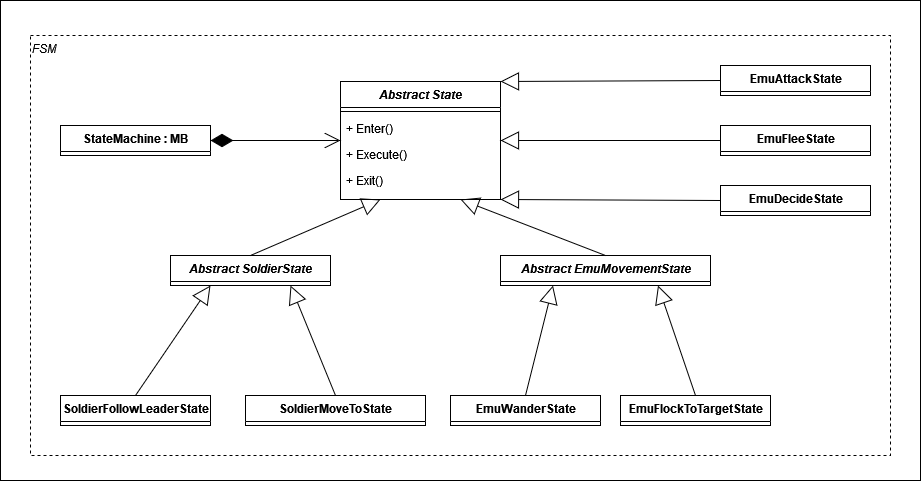

The diagram above was exported from draw.io. Its source (the exported page's mxGraphModel, read from the mxfile embedded in the PNG):
<mxGraphModel dx="2691" dy="7" grid="1" gridSize="10" guides="1" tooltips="1" connect="1" arrows="1" fold="1" page="1" pageScale="1" pageWidth="1100" pageHeight="850" background="none" math="0" shadow="0">
  <root>
    <mxCell id="0" />
    <mxCell id="1" parent="0" />
    <mxCell id="2" value="" style="rounded=0;whiteSpace=wrap;html=1;" vertex="1" parent="1">
      <mxGeometry x="970" y="1995" width="920" height="480" as="geometry" />
    </mxCell>
    <mxCell id="3" value="&lt;i&gt;FSM&lt;/i&gt;" style="rounded=0;whiteSpace=wrap;html=1;verticalAlign=top;dashed=1;align=left;" vertex="1" parent="1">
      <mxGeometry x="1000" y="2030" width="860" height="420" as="geometry" />
    </mxCell>
    <mxCell id="4" value="&lt;i&gt;Abstract State&lt;/i&gt;" style="swimlane;html=1;fontStyle=1;align=center;verticalAlign=top;childLayout=stackLayout;horizontal=1;startSize=26;horizontalStack=0;resizeParent=1;resizeLast=0;collapsible=1;marginBottom=0;swimlaneFillColor=#ffffff;rounded=0;shadow=0;comic=0;labelBackgroundColor=none;strokeWidth=1;fillColor=none;fontFamily=Helvetica;fontSize=12" vertex="1" parent="1">
      <mxGeometry x="1310" y="2076" width="160" height="118" as="geometry">
        <mxRectangle x="1130" y="1920" width="110" height="30" as="alternateBounds" />
      </mxGeometry>
    </mxCell>
    <mxCell id="5" value="" style="line;html=1;strokeWidth=1;fillColor=none;align=left;verticalAlign=middle;spacingTop=-1;spacingLeft=3;spacingRight=3;rotatable=0;labelPosition=right;points=[];portConstraint=eastwest;fontFamily=Helvetica;" vertex="1" parent="4">
      <mxGeometry y="26" width="160" height="8" as="geometry" />
    </mxCell>
    <mxCell id="6" value="+ Enter()" style="text;strokeColor=none;fillColor=none;align=left;verticalAlign=top;spacingLeft=4;spacingRight=4;overflow=hidden;rotatable=0;points=[[0,0.5],[1,0.5]];portConstraint=eastwest;whiteSpace=wrap;html=1;" vertex="1" parent="4">
      <mxGeometry y="34" width="160" height="26" as="geometry" />
    </mxCell>
    <mxCell id="7" value="+ Execute()" style="text;strokeColor=none;fillColor=none;align=left;verticalAlign=top;spacingLeft=4;spacingRight=4;overflow=hidden;rotatable=0;points=[[0,0.5],[1,0.5]];portConstraint=eastwest;whiteSpace=wrap;html=1;" vertex="1" parent="4">
      <mxGeometry y="60" width="160" height="26" as="geometry" />
    </mxCell>
    <mxCell id="8" value="+ Exit()" style="text;strokeColor=none;fillColor=none;align=left;verticalAlign=top;spacingLeft=4;spacingRight=4;overflow=hidden;rotatable=0;points=[[0,0.5],[1,0.5]];portConstraint=eastwest;whiteSpace=wrap;html=1;" vertex="1" parent="4">
      <mxGeometry y="86" width="160" height="26" as="geometry" />
    </mxCell>
    <mxCell id="9" style="edgeStyle=none;shape=connector;rounded=0;orthogonalLoop=1;jettySize=auto;html=1;exitX=0.5;exitY=0;exitDx=0;exitDy=0;labelBackgroundColor=default;strokeColor=default;align=center;verticalAlign=middle;fontFamily=Helvetica;fontSize=11;fontColor=default;endArrow=block;endFill=0;endSize=16;entryX=0.25;entryY=1;entryDx=0;entryDy=0;" edge="1" source="10" target="4" parent="1">
      <mxGeometry relative="1" as="geometry">
        <mxPoint x="1370" y="2150" as="targetPoint" />
      </mxGeometry>
    </mxCell>
    <mxCell id="10" value="&lt;i&gt;Abstract &lt;/i&gt;&lt;i&gt;SoldierState&lt;/i&gt;" style="swimlane;html=1;fontStyle=1;align=center;verticalAlign=top;childLayout=stackLayout;horizontal=1;startSize=26;horizontalStack=0;resizeParent=1;resizeLast=0;collapsible=1;marginBottom=0;swimlaneFillColor=#ffffff;rounded=0;shadow=0;comic=0;labelBackgroundColor=none;strokeWidth=1;fillColor=none;fontFamily=Helvetica;fontSize=12" vertex="1" collapsed="1" parent="1">
      <mxGeometry x="1140" y="2250" width="160" height="30" as="geometry">
        <mxRectangle x="1465" y="1920" width="160" height="118" as="alternateBounds" />
      </mxGeometry>
    </mxCell>
    <mxCell id="11" value="" style="line;html=1;strokeWidth=1;fillColor=none;align=left;verticalAlign=middle;spacingTop=-1;spacingLeft=3;spacingRight=3;rotatable=0;labelPosition=right;points=[];portConstraint=eastwest;fontFamily=Helvetica;" vertex="1" parent="10">
      <mxGeometry y="26" width="160" height="8" as="geometry" />
    </mxCell>
    <mxCell id="12" value="SoldierFollowLeaderState" style="swimlane;html=1;fontStyle=1;align=center;verticalAlign=top;childLayout=stackLayout;horizontal=1;startSize=26;horizontalStack=0;resizeParent=1;resizeLast=0;collapsible=1;marginBottom=0;swimlaneFillColor=#ffffff;rounded=0;shadow=0;comic=0;labelBackgroundColor=none;strokeWidth=1;fillColor=none;fontFamily=Helvetica;fontSize=12" vertex="1" collapsed="1" parent="1">
      <mxGeometry x="1030" y="2390" width="150" height="30" as="geometry">
        <mxRectangle x="1770" y="1920" width="160" height="118" as="alternateBounds" />
      </mxGeometry>
    </mxCell>
    <mxCell id="13" value="" style="line;html=1;strokeWidth=1;fillColor=none;align=left;verticalAlign=middle;spacingTop=-1;spacingLeft=3;spacingRight=3;rotatable=0;labelPosition=right;points=[];portConstraint=eastwest;fontFamily=Helvetica;" vertex="1" parent="12">
      <mxGeometry y="26" width="160" height="8" as="geometry" />
    </mxCell>
    <mxCell id="14" value="" style="endArrow=block;endSize=16;endFill=0;html=1;rounded=0;entryX=0.25;entryY=1;entryDx=0;entryDy=0;exitX=0.5;exitY=0;exitDx=0;exitDy=0;fontFamily=Helvetica;" edge="1" source="12" target="10" parent="1">
      <mxGeometry width="160" relative="1" as="geometry">
        <mxPoint x="1860" y="2348" as="sourcePoint" />
        <mxPoint x="1980" y="2298" as="targetPoint" />
      </mxGeometry>
    </mxCell>
    <mxCell id="15" style="edgeStyle=none;shape=connector;rounded=0;orthogonalLoop=1;jettySize=auto;html=1;exitX=0.5;exitY=0;exitDx=0;exitDy=0;labelBackgroundColor=default;strokeColor=default;align=center;verticalAlign=middle;fontFamily=Helvetica;fontSize=11;fontColor=default;endArrow=block;endFill=0;endSize=16;entryX=0.75;entryY=1;entryDx=0;entryDy=0;" edge="1" source="16" target="4" parent="1">
      <mxGeometry relative="1" as="geometry">
        <mxPoint x="1400" y="2150" as="targetPoint" />
      </mxGeometry>
    </mxCell>
    <mxCell id="16" value="&lt;i&gt;Abstract EmuMovementState&lt;/i&gt;" style="swimlane;html=1;fontStyle=1;align=center;verticalAlign=top;childLayout=stackLayout;horizontal=1;startSize=26;horizontalStack=0;resizeParent=1;resizeLast=0;collapsible=1;marginBottom=0;swimlaneFillColor=#ffffff;rounded=0;shadow=0;comic=0;labelBackgroundColor=none;strokeWidth=1;fillColor=none;fontFamily=Helvetica;fontSize=12" vertex="1" collapsed="1" parent="1">
      <mxGeometry x="1470" y="2250" width="210" height="30" as="geometry">
        <mxRectangle x="1470" y="1580" width="160" height="118" as="alternateBounds" />
      </mxGeometry>
    </mxCell>
    <mxCell id="17" value="" style="line;html=1;strokeWidth=1;fillColor=none;align=left;verticalAlign=middle;spacingTop=-1;spacingLeft=3;spacingRight=3;rotatable=0;labelPosition=right;points=[];portConstraint=eastwest;fontFamily=Helvetica;" vertex="1" parent="16">
      <mxGeometry y="26" width="160" height="8" as="geometry" />
    </mxCell>
    <mxCell id="18" value="EmuWanderState" style="swimlane;html=1;fontStyle=1;align=center;verticalAlign=top;childLayout=stackLayout;horizontal=1;startSize=26;horizontalStack=0;resizeParent=1;resizeLast=0;collapsible=1;marginBottom=0;swimlaneFillColor=#ffffff;rounded=0;shadow=0;comic=0;labelBackgroundColor=none;strokeWidth=1;fillColor=none;fontFamily=Helvetica;fontSize=12" collapsed="1" vertex="1" parent="1">
      <mxGeometry x="1420" y="2390" width="150" height="30" as="geometry">
        <mxRectangle x="1770" y="1580" width="160" height="118" as="alternateBounds" />
      </mxGeometry>
    </mxCell>
    <mxCell id="19" value="" style="line;html=1;strokeWidth=1;fillColor=none;align=left;verticalAlign=middle;spacingTop=-1;spacingLeft=3;spacingRight=3;rotatable=0;labelPosition=right;points=[];portConstraint=eastwest;fontFamily=Helvetica;" vertex="1" parent="18">
      <mxGeometry y="26" width="160" height="8" as="geometry" />
    </mxCell>
    <mxCell id="20" value="" style="endArrow=block;endSize=16;endFill=0;html=1;rounded=0;entryX=0.25;entryY=1;entryDx=0;entryDy=0;exitX=0.5;exitY=0;exitDx=0;exitDy=0;fontFamily=Helvetica;" edge="1" source="18" target="16" parent="1">
      <mxGeometry width="160" relative="1" as="geometry">
        <mxPoint x="1740" y="2088" as="sourcePoint" />
        <mxPoint x="1860" y="2038" as="targetPoint" />
      </mxGeometry>
    </mxCell>
    <mxCell id="21" style="edgeStyle=none;shape=connector;rounded=0;orthogonalLoop=1;jettySize=auto;html=1;exitX=0;exitY=0.5;exitDx=0;exitDy=0;entryX=1;entryY=0;entryDx=0;entryDy=0;labelBackgroundColor=default;strokeColor=default;align=center;verticalAlign=middle;fontFamily=Helvetica;fontSize=11;fontColor=default;endArrow=block;endFill=0;endSize=16;" edge="1" source="22" target="4" parent="1">
      <mxGeometry relative="1" as="geometry" />
    </mxCell>
    <mxCell id="22" value="EmuAttackState" style="swimlane;html=1;fontStyle=1;align=center;verticalAlign=top;childLayout=stackLayout;horizontal=1;startSize=26;horizontalStack=0;resizeParent=1;resizeLast=0;collapsible=1;marginBottom=0;swimlaneFillColor=#ffffff;rounded=0;shadow=0;comic=0;labelBackgroundColor=none;strokeWidth=1;fillColor=none;fontFamily=Helvetica;fontSize=12" vertex="1" collapsed="1" parent="1">
      <mxGeometry x="1690" y="2060" width="150" height="30" as="geometry">
        <mxRectangle x="1770" y="1750" width="160" height="118" as="alternateBounds" />
      </mxGeometry>
    </mxCell>
    <mxCell id="23" value="" style="line;html=1;strokeWidth=1;fillColor=none;align=left;verticalAlign=middle;spacingTop=-1;spacingLeft=3;spacingRight=3;rotatable=0;labelPosition=right;points=[];portConstraint=eastwest;fontFamily=Helvetica;" vertex="1" parent="22">
      <mxGeometry y="26" width="160" height="8" as="geometry" />
    </mxCell>
    <mxCell id="24" value="StateMachine : MB" style="swimlane;html=1;fontStyle=1;align=center;verticalAlign=top;childLayout=stackLayout;horizontal=1;startSize=26;horizontalStack=0;resizeParent=1;resizeLast=0;collapsible=1;marginBottom=0;swimlaneFillColor=#ffffff;rounded=0;shadow=0;comic=0;labelBackgroundColor=none;strokeWidth=1;fontFamily=Helvetica;fontSize=12;" collapsed="1" vertex="1" parent="1">
      <mxGeometry x="1030" y="2120" width="150" height="30" as="geometry">
        <mxRectangle x="580" y="1731" width="160" height="118" as="alternateBounds" />
      </mxGeometry>
    </mxCell>
    <mxCell id="25" value="" style="line;html=1;strokeWidth=1;fillColor=none;align=left;verticalAlign=middle;spacingTop=-1;spacingLeft=3;spacingRight=3;rotatable=0;labelPosition=right;points=[];portConstraint=eastwest;" vertex="1" parent="24">
      <mxGeometry y="26" width="160" height="8" as="geometry" />
    </mxCell>
    <mxCell id="26" value="" style="edgeStyle=orthogonalEdgeStyle;rounded=0;orthogonalLoop=1;jettySize=auto;html=1;endArrow=diamondThin;endFill=1;strokeWidth=1;targetPerimeterSpacing=0;endSize=20;startArrow=open;startFill=0;startSize=14;entryX=1;entryY=0.5;entryDx=0;entryDy=0;exitX=0;exitY=0.5;exitDx=0;exitDy=0;" edge="1" source="4" target="24" parent="1">
      <mxGeometry relative="1" as="geometry">
        <mxPoint x="1320" y="2135" as="sourcePoint" />
        <mxPoint x="1251.25" y="2134.44" as="targetPoint" />
      </mxGeometry>
    </mxCell>
    <mxCell id="27" value="SoldierMoveToState" style="swimlane;html=1;fontStyle=1;align=center;verticalAlign=top;childLayout=stackLayout;horizontal=1;startSize=26;horizontalStack=0;resizeParent=1;resizeLast=0;collapsible=1;marginBottom=0;swimlaneFillColor=#ffffff;rounded=0;shadow=0;comic=0;labelBackgroundColor=none;strokeWidth=1;fillColor=none;fontFamily=Helvetica;fontSize=12" collapsed="1" vertex="1" parent="1">
      <mxGeometry x="1215" y="2390" width="180" height="30" as="geometry">
        <mxRectangle x="1770" y="1920" width="160" height="118" as="alternateBounds" />
      </mxGeometry>
    </mxCell>
    <mxCell id="28" value="" style="line;html=1;strokeWidth=1;fillColor=none;align=left;verticalAlign=middle;spacingTop=-1;spacingLeft=3;spacingRight=3;rotatable=0;labelPosition=right;points=[];portConstraint=eastwest;fontFamily=Helvetica;" vertex="1" parent="27">
      <mxGeometry y="26" width="160" height="8" as="geometry" />
    </mxCell>
    <mxCell id="29" value="EmuFlockToTargetState" style="swimlane;html=1;fontStyle=1;align=center;verticalAlign=top;childLayout=stackLayout;horizontal=1;startSize=26;horizontalStack=0;resizeParent=1;resizeLast=0;collapsible=1;marginBottom=0;swimlaneFillColor=#ffffff;rounded=0;shadow=0;comic=0;labelBackgroundColor=none;strokeWidth=1;fillColor=none;fontFamily=Helvetica;fontSize=12" collapsed="1" vertex="1" parent="1">
      <mxGeometry x="1590" y="2390" width="150" height="30" as="geometry">
        <mxRectangle x="1770" y="1580" width="160" height="118" as="alternateBounds" />
      </mxGeometry>
    </mxCell>
    <mxCell id="30" value="" style="line;html=1;strokeWidth=1;fillColor=none;align=left;verticalAlign=middle;spacingTop=-1;spacingLeft=3;spacingRight=3;rotatable=0;labelPosition=right;points=[];portConstraint=eastwest;fontFamily=Helvetica;" vertex="1" parent="29">
      <mxGeometry y="26" width="160" height="8" as="geometry" />
    </mxCell>
    <mxCell id="31" value="" style="endArrow=block;endSize=16;endFill=0;html=1;rounded=0;entryX=0.75;entryY=1;entryDx=0;entryDy=0;exitX=0.5;exitY=0;exitDx=0;exitDy=0;fontFamily=Helvetica;" edge="1" source="27" target="10" parent="1">
      <mxGeometry width="160" relative="1" as="geometry">
        <mxPoint x="1280" y="2390" as="sourcePoint" />
        <mxPoint x="1275" y="2350" as="targetPoint" />
      </mxGeometry>
    </mxCell>
    <mxCell id="32" value="" style="endArrow=block;endSize=16;endFill=0;html=1;rounded=0;entryX=0.75;entryY=1;entryDx=0;entryDy=0;exitX=0.5;exitY=0;exitDx=0;exitDy=0;fontFamily=Helvetica;" edge="1" source="29" target="16" parent="1">
      <mxGeometry width="160" relative="1" as="geometry">
        <mxPoint x="1640" y="2385" as="sourcePoint" />
        <mxPoint x="1590" y="2305" as="targetPoint" />
      </mxGeometry>
    </mxCell>
    <mxCell id="33" value="EmuDecideState" style="swimlane;html=1;fontStyle=1;align=center;verticalAlign=top;childLayout=stackLayout;horizontal=1;startSize=26;horizontalStack=0;resizeParent=1;resizeLast=0;collapsible=1;marginBottom=0;swimlaneFillColor=#ffffff;rounded=0;shadow=0;comic=0;labelBackgroundColor=none;strokeWidth=1;fillColor=none;fontFamily=Helvetica;fontSize=12" collapsed="1" vertex="1" parent="1">
      <mxGeometry x="1690" y="2180" width="150" height="30" as="geometry">
        <mxRectangle x="1770" y="1750" width="160" height="118" as="alternateBounds" />
      </mxGeometry>
    </mxCell>
    <mxCell id="34" value="" style="line;html=1;strokeWidth=1;fillColor=none;align=left;verticalAlign=middle;spacingTop=-1;spacingLeft=3;spacingRight=3;rotatable=0;labelPosition=right;points=[];portConstraint=eastwest;fontFamily=Helvetica;" vertex="1" parent="33">
      <mxGeometry y="26" width="160" height="8" as="geometry" />
    </mxCell>
    <mxCell id="35" value="EmuFleeState" style="swimlane;html=1;fontStyle=1;align=center;verticalAlign=top;childLayout=stackLayout;horizontal=1;startSize=26;horizontalStack=0;resizeParent=1;resizeLast=0;collapsible=1;marginBottom=0;swimlaneFillColor=#ffffff;rounded=0;shadow=0;comic=0;labelBackgroundColor=none;strokeWidth=1;fillColor=none;fontFamily=Helvetica;fontSize=12" collapsed="1" vertex="1" parent="1">
      <mxGeometry x="1690" y="2120" width="150" height="30" as="geometry">
        <mxRectangle x="1770" y="1750" width="160" height="118" as="alternateBounds" />
      </mxGeometry>
    </mxCell>
    <mxCell id="36" value="" style="line;html=1;strokeWidth=1;fillColor=none;align=left;verticalAlign=middle;spacingTop=-1;spacingLeft=3;spacingRight=3;rotatable=0;labelPosition=right;points=[];portConstraint=eastwest;fontFamily=Helvetica;" vertex="1" parent="35">
      <mxGeometry y="26" width="160" height="8" as="geometry" />
    </mxCell>
    <mxCell id="37" style="edgeStyle=none;shape=connector;rounded=0;orthogonalLoop=1;jettySize=auto;html=1;exitX=0;exitY=0.5;exitDx=0;exitDy=0;entryX=1;entryY=0.5;entryDx=0;entryDy=0;labelBackgroundColor=default;strokeColor=default;align=center;verticalAlign=middle;fontFamily=Helvetica;fontSize=11;fontColor=default;endArrow=block;endFill=0;endSize=16;" edge="1" source="35" target="4" parent="1">
      <mxGeometry relative="1" as="geometry">
        <mxPoint x="1815" y="1990" as="sourcePoint" />
        <mxPoint x="1450" y="2130" as="targetPoint" />
      </mxGeometry>
    </mxCell>
    <mxCell id="38" style="edgeStyle=none;shape=connector;rounded=0;orthogonalLoop=1;jettySize=auto;html=1;exitX=0;exitY=0.5;exitDx=0;exitDy=0;entryX=1;entryY=1;entryDx=0;entryDy=0;labelBackgroundColor=default;strokeColor=default;align=center;verticalAlign=middle;fontFamily=Helvetica;fontSize=11;fontColor=default;endArrow=block;endFill=0;endSize=16;" edge="1" source="33" target="4" parent="1">
      <mxGeometry relative="1" as="geometry">
        <mxPoint x="1825" y="2000" as="sourcePoint" />
        <mxPoint x="1460" y="2140" as="targetPoint" />
      </mxGeometry>
    </mxCell>
  </root>
</mxGraphModel>